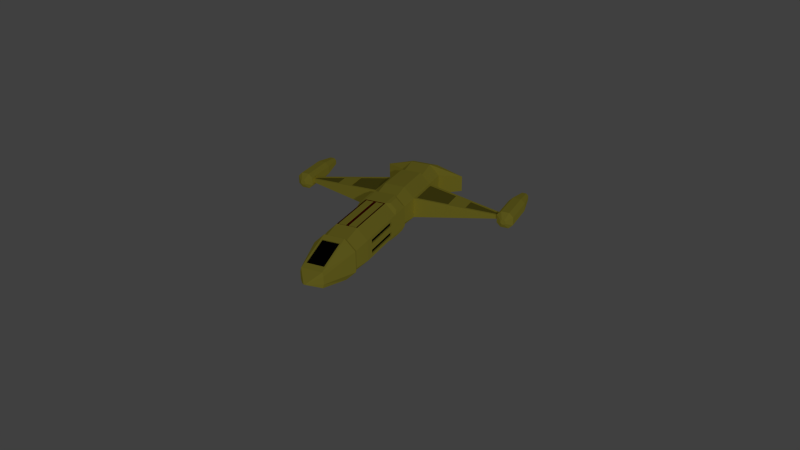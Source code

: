 # Source: rocket.blend  (saved by Blender 2.70.0; exported with 4.5.12 LTS)
import bpy
from mathutils import Matrix  # noqa: F401  (used for matrix-valued properties, if any)

bpy.ops.wm.read_factory_settings(use_empty=True)
scene = bpy.context.scene
scene.name = 'Scene'

# ---- collections
col_collection_1 = bpy.data.collections.new('Collection 1'); scene.collection.children.link(col_collection_1)

# ---- materials (node trees are filled in below, after node groups)
mat_material = bpy.data.materials.new('Material')
mat_material.alpha_threshold = 0.0
mat_material.use_transparent_shadow = False
mat_material.diffuse_color = (1.0, 0.8879, 0.107, 1.0)
mat_material.roughness = 0.5
mat_material.line_color = (0.0, 0.0, 0.0, 1.0)
mat_material_001 = bpy.data.materials.new('Material.001')
mat_material_001.alpha_threshold = 0.0
mat_material_001.use_transparent_shadow = False
mat_material_001.diffuse_color = (0.004896, 0.004896, 0.004896, 1.0)
mat_material_001.roughness = 0.5
mat_material_001.line_color = (0.0, 0.0, 0.0, 1.0)
mat_material_002 = bpy.data.materials.new('Material.002')
mat_material_002.alpha_threshold = 0.0
mat_material_002.use_transparent_shadow = False
mat_material_002.diffuse_color = (0.3, 0.0, 0.0, 1.0)
mat_material_002.roughness = 0.5
mat_material_002.line_color = (0.0, 0.0, 0.0, 1.0)
mat_material_003 = bpy.data.materials.new('Material.003')
mat_material_003.alpha_threshold = 0.0
mat_material_003.use_transparent_shadow = False
mat_material_003.diffuse_color = (0.42, 0.374, 0.04903, 1.0)
mat_material_003.roughness = 0.5
mat_material_003.line_color = (0.0, 0.0, 0.0, 1.0)

# ---- material node trees

# ---- world
world_world = bpy.data.worlds.new('World'); scene.world = world_world
world_world.color = (0.05088, 0.05088, 0.05088)
world_world.use_sun_shadow = False
world_world.sun_shadow_jitter_overblur = 0.0
world_world.cycles.sampling_method = 'MANUAL'
world_world.cycles.sample_map_resolution = 256

# ---- cameras
cam_camera = bpy.data.cameras.new('Camera')
cam_camera.clip_end = 100.0
cam_camera.lens = 35.0
cam_camera.sensor_width = 32.0
cam_camera.sensor_height = 18.0
cam_camera.ortho_scale = 7.314
cam_camera.dof.focus_distance = 0.0
cam_camera.dof.aperture_fstop = 128.0

# ---- lights
light_lamp = bpy.data.lights.new('Lamp', 'POINT')
light_lamp.transmission_factor = 0.0
light_lamp.cutoff_distance = 30.0
light_lamp.energy = 100.0
light_lamp.shadow_buffer_clip_start = 1.001
light_lamp.shadow_soft_size = 0.1
light_lamp.shadow_maximum_resolution = 0.006
light_lamp.use_absolute_resolution = True
light_lamp.cycles.use_multiple_importance_sampling = False

# ---- meshes
me_cube_001 = bpy.data.meshes.new('Cube.001')
me_cube_001.from_pydata([(4.841, 1.0, -0.5), (4.841, 0.5, -1.0), (4.841, 0.0, -1.0), (-1.0, 0.0, 1.0), (-1.0, 1.0, 0.0), (-1.0, 0.0, -1.0), (4.841, 0.0, 1.0), (1.0, 1.0, 0.0), (4.841, 1.0, 0.0), (1.0, 0.0, 1.0), (1.066, 0.06587, -1.0), (-3.983, 0.0, 1.0), (0.0, 1.0, 0.0), (6.772, 0.55, -0.1876), (0.0, 0.0, -1.0), (0.0, 0.0, 1.0), (-1.0, 1.0, -0.5), (-1.0, 0.5, -1.0), (1.0, 0.5, -1.0), (1.0, 1.0, -0.5), (-1.0, 0.5, 1.0), (-1.0, 1.0, 0.5), (1.0, 1.0, 0.5), (1.0, 0.5, 1.0), (0.0, 0.5, 1.0), (0.0, 1.0, 0.5), (0.0, 0.5, -1.0), (0.0, 1.0, -0.5), (4.841, 1.0, 0.5), (4.841, 0.5, 1.0), (6.772, 0.5, -0.3752), (-2.844, 0.0, 1.0), (6.772, 0.0, -0.3752), (6.772, 0.0, 0.3752), (6.772, 0.55, 0.0), (6.772, 0.55, 0.1876), (6.772, 0.5, 0.3752), (7.35, 0.06023, -0.01208), (7.35, 0.05701, -0.02416), (7.35, 0.0, 0.0), (7.35, 0.0, -0.02416), (7.35, 0.0, 0.02416), (7.35, 0.06023, 0.0), (7.35, 0.06023, 0.01208), (7.35, 0.05701, 0.02416), (-2.844, 1.0, 0.0), (-2.844, 0.0, -1.0), (-2.844, 1.0, -0.5), (-2.844, 0.5, -1.0), (-2.844, 0.5, 1.0), (-2.844, 1.0, 0.5), (-3.983, 1.0, 0.0), (-3.983, 0.0, -1.0), (-3.983, 1.0, -0.5), (-3.983, 0.5, -1.0), (-3.983, 0.5, 1.0), (-3.983, 1.0, 0.5), (-1.764, 5.045, 0.0), (-1.764, 5.045, -0.08534), (-1.846, 4.947, 0.0954), (-2.079, 5.045, 0.0), (-2.079, 5.045, -0.08534), (-1.997, 4.947, 0.0954), (-4.557, 0.0, 0.7884), (-4.557, 2.03, 0.0), (-4.557, 0.0, -0.7884), (-4.557, 2.03, -0.3942), (-4.557, 0.6756, -0.7884), (-4.557, 0.6756, 0.7884), (-4.557, 2.03, 0.3942), (1.0, 1.0, 0.5), (1.0, 0.5, 1.0), (0.0, 0.5, 1.0), (0.0, 1.0, 0.5), (1.0, 0.5, -1.0), (1.0, 1.0, -0.5), (0.0, 0.5, -1.0), (0.0, 1.0, -0.5), (1.0, 1.0, 0.5), (1.0, 0.5, 1.0), (0.0, 0.5, 1.0), (0.0, 1.0, 0.5), (0.2, 0.9594, -0.6594), (0.8, 0.9594, -0.6594), (0.8, 0.6594, -0.9594), (0.2, 0.6594, -0.9594), (0.2, 0.6594, 0.9594), (0.8, 0.6594, 0.9594), (0.8, 0.9594, 0.6594), (0.2, 0.9594, 0.6594), (-3.281, 5.171, -0.4048), (-3.281, 4.971, -0.2048), (-3.281, 5.771, -0.2048), (-3.281, 5.571, -0.4048), (-1.608, 5.571, -0.4048), (-1.608, 5.771, -0.2048), (-1.608, 4.971, -0.2048), (-1.608, 5.171, -0.4048), (-3.281, 4.971, 0.1952), (-3.281, 5.171, 0.3952), (-3.281, 5.571, 0.3952), (-3.281, 5.771, 0.1952), (-1.608, 5.771, 0.1952), (-1.608, 5.571, 0.3952), (-1.608, 5.171, 0.3952), (-1.608, 4.971, 0.1952), (-4.377, 5.262, -0.2217), (-4.377, 5.154, -0.1132), (-4.377, 5.588, -0.1132), (-4.377, 5.479, -0.2217), (-4.377, 5.154, 0.1037), (-4.377, 5.262, 0.2122), (-4.377, 5.479, 0.2122), (-4.377, 5.588, 0.1037), (-1.342, 5.431, -0.1251), (-1.342, 5.491, -0.06493), (-1.342, 5.25, -0.06493), (-1.342, 5.311, -0.1251), (-1.342, 5.491, 0.05538), (-1.342, 5.431, 0.1155), (-1.342, 5.311, 0.1155), (-1.342, 5.25, 0.05538), (-4.377, 5.562, 0.09314), (-4.377, 5.469, 0.1867), (-4.377, 5.469, -0.1962), (-4.377, 5.562, -0.1027), (-4.377, 5.273, 0.1867), (-4.377, 5.179, 0.09314), (-4.377, 5.179, -0.1027), (-4.377, 5.273, -0.1962), (-4.263, 5.262, -0.2217), (-4.263, 5.154, -0.1132), (-4.263, 5.588, -0.1132), (-4.263, 5.479, -0.2217), (-4.263, 5.154, 0.1037), (-4.263, 5.262, 0.2122), (-4.263, 5.479, 0.2122), (-4.263, 5.588, 0.1037), (-4.263, 5.562, 0.09314), (-4.263, 5.469, 0.1867), (-4.263, 5.469, -0.1962), (-4.263, 5.562, -0.1027), (-4.263, 5.273, 0.1867), (-4.263, 5.179, 0.09314), (-4.263, 5.179, -0.1027), (-4.263, 5.273, -0.1962), (-3.037, 0.5, 0.8109), (-3.037, 0.9055, 0.4055), (-3.037, 0.9055, 0.0), (-3.037, 0.9055, -0.4055), (-3.037, 0.5, -0.8109), (-3.037, 0.0, 0.8109), (-3.037, 0.0, -0.8109), (-0.1667, 0.9192, 0.0), (-0.1667, 0.0, -0.8383), (-0.1667, 0.0, 0.8383), (-0.1667, 0.5, -0.8383), (-0.1667, 0.9192, -0.4192), (-0.1667, 0.9192, 0.4192), (-0.1667, 0.5, 0.8383), (4.636, 0.9209, -0.4209), (4.636, 0.0, -0.8418), (4.636, 0.5, 0.8418), (4.636, 0.9209, 0.4209), (4.636, 0.9209, 0.0), (4.636, 0.0, 0.8418), (4.636, 0.5, -0.8418), (3.672, 0.06587, -1.0), (3.738, 1.0, 0.5), (3.738, 1.0, 0.0), (3.738, 0.5, -1.0), (3.738, 1.0, -0.5), (3.738, 0.5, 1.0), (3.672, 0.06587, 1.0), (1.0, 1.0, 0.0), (1.0, 1.0, 0.5), (3.738, 1.0, 0.5), (3.738, 1.0, 0.0), (1.0, 1.0, 0.0), (1.0, 1.0, 0.5), (3.738, 1.0, 0.5), (3.738, 1.0, 0.0), (3.34, 1.0, -0.1527), (1.399, 1.0, -0.1527), (1.399, 1.0, -0.3473), (3.34, 1.0, -0.3473), (3.34, 1.0, 0.3473), (1.399, 1.0, 0.3473), (3.34, 1.0, 0.1527), (1.399, 1.0, 0.1527), (1.399, 0.9278, -0.3473), (1.399, 0.9278, -0.1527), (3.34, 0.9278, -0.1527), (3.34, 0.9278, -0.3473), (1.399, 0.9278, 0.1527), (1.399, 0.9278, 0.3473), (3.34, 0.9278, 0.3473), (3.34, 0.9278, 0.1527), (3.738, 0.0, -1.0), (1.0, 0.0, -1.0), (3.672, 0.4341, -1.0), (1.066, 0.4341, -1.0), (1.066, 0.06587, 1.0), (1.066, 0.4341, 1.0), (3.672, 0.4341, 1.0), (3.738, 0.0, 1.0), (1.066, 0.06587, -0.9161), (3.672, 0.06587, -0.9161), (3.738, 0.0, -0.9161), (1.0, 0.0, -0.9161), (3.672, 0.4341, -0.9161), (1.066, 0.4341, -0.9161), (1.0, 0.5, -0.9161), (3.738, 0.5, -0.9161), (1.066, 0.4341, -0.9161), (1.066, 0.06587, -0.9161), (1.0, 0.0, -0.9161), (1.0, 0.5, -0.9161), (1.066, 0.06587, 0.9161), (1.066, 0.4341, 0.9161), (1.0, 0.5, 0.9161), (1.0, 0.0, 0.9161), (1.066, 0.4341, 0.9161), (3.672, 0.4341, 0.9161), (3.738, 0.5, 0.9161), (1.0, 0.5, 0.9161), (3.672, 0.06587, 0.9161), (1.066, 0.06587, 0.9161), (1.0, 0.0, 0.9161), (3.738, 0.0, 0.9161), (3.672, 0.4341, 0.9161), (3.672, 0.06587, 0.9161), (3.738, 0.0, 0.9161), (3.738, 0.5, 0.9161), (3.672, 0.06587, -0.9161), (3.672, 0.4341, -0.9161), (3.738, 0.5, -0.9161), (3.738, 0.0, -0.9161), (-4.667, 0.0, 0.6336), (-4.667, 1.83, 0.0), (-4.667, 0.0, -0.6336), (-4.667, 1.83, -0.3168), (-4.667, 0.7422, -0.6336), (-4.667, 0.7422, 0.6336), (-4.667, 1.83, 0.3168), (-1.612, 4.236, 0.1683), (-1.459, 3.427, 0.2512), (-1.306, 2.618, 0.3341), (-1.153, 1.809, 0.4171), (-1.153, 1.809, 0.0), (-1.306, 2.618, 0.0), (-1.459, 3.427, 0.0), (-1.612, 4.236, 0.0), (-2.232, 4.236, -0.1683), (-2.385, 3.427, -0.2512), (-2.538, 2.618, -0.3341), (-2.691, 1.809, -0.4171), (-2.691, 1.809, 0.0), (-2.538, 2.618, 0.0), (-2.385, 3.427, 0.0), (-2.232, 4.236, 0.0), (-2.232, 4.236, 0.1683), (-2.385, 3.427, 0.2512), (-2.538, 2.618, 0.3341), (-2.691, 1.809, 0.4171), (-1.612, 4.236, -0.1683), (-1.459, 3.427, -0.2512), (-1.306, 2.618, -0.3341), (-1.153, 1.809, -0.4171), (-2.725, 1.098, 0.4899), (-1.119, 1.098, 0.4899), (-1.25, 1.791, 0.4189), (-2.725, 1.098, -0.4899), (-1.119, 1.098, -0.4899), (-2.079, 5.045, 0.08534), (-1.764, 5.045, 0.08534), (-1.997, 4.947, -0.0954), (-1.846, 4.947, -0.0954), (-2.594, 1.791, -0.4189), (-2.594, 1.791, 0.4189), (-1.25, 1.791, -0.4189), (-1.708, 4.218, 0.1701), (-1.556, 3.409, 0.2531), (-1.403, 2.6, 0.336), (-2.135, 4.218, -0.1701), (-2.288, 3.409, -0.2531), (-2.441, 2.6, -0.336), (-2.135, 4.218, 0.1701), (-2.288, 3.409, 0.2531), (-2.441, 2.6, 0.336), (-1.708, 4.218, -0.1701), (-1.556, 3.409, -0.2531), (-1.403, 2.6, -0.336), (-1.846, 4.944, 0.06352), (-1.997, 4.944, 0.06352), (-2.725, 1.096, 0.4581), (-1.119, 1.096, 0.4581), (-1.25, 1.788, 0.3871), (-2.594, 1.788, 0.3871), (-1.708, 4.215, 0.1383), (-1.556, 3.406, 0.2212), (-1.403, 2.597, 0.3041), (-2.135, 4.215, 0.1383), (-2.288, 3.406, 0.2212), (-2.441, 2.597, 0.3041), (-2.725, 1.096, -0.4741), (-1.119, 1.096, -0.4741), (-1.997, 4.944, -0.07952), (-1.846, 4.944, -0.07952), (-2.594, 1.788, -0.4031), (-1.25, 1.788, -0.4031), (-2.135, 4.215, -0.1543), (-2.288, 3.406, -0.2372), (-2.441, 2.597, -0.3201), (-1.708, 4.215, -0.1543), (-1.556, 3.406, -0.2372), (-1.403, 2.597, -0.3201), (-1.556, 3.406, 0.2212), (-1.403, 2.597, 0.3041), (-2.288, 3.406, 0.2212), (-2.441, 2.597, 0.3041), (-1.556, 3.406, 0.2212), (-1.403, 2.597, 0.3041), (-2.288, 3.406, 0.2212), (-2.441, 2.597, 0.3041), (5.131, 0.0, 0.9063), (5.131, 0.425, 0.9063), (6.482, 0.0, 0.4689), (6.482, 0.425, 0.4689), (5.131, 0.425, -0.9063), (5.131, 0.0, -0.9063), (6.482, 0.425, -0.4689), (6.482, 0.0, -0.4689), (5.116, 0.0, 0.861), (5.116, 0.425, 0.861), (6.468, 0.0, 0.4237), (6.468, 0.425, 0.4237), (5.116, 0.425, -0.861), (5.116, 0.0, -0.861), (6.468, 0.425, -0.4237), (6.468, 0.0, -0.4237), (-4.504, 0.0, 0.6336), (-4.504, 1.83, 0.0), (-4.504, 0.0, -0.6336), (-4.504, 0.0, 0.0), (-4.504, 1.83, -0.3168), (-4.504, 0.7422, -0.6336), (-4.504, 0.7422, 0.6336), (-4.504, 1.83, 0.3168)], [], [(163, 162, 29, 28), (155, 159, 20, 3), (12, 7, 19, 27), (3, 20, 49, 31), (158, 25, 12, 153), (154, 156, 26, 14), (9, 23, 24, 15), (166, 160, 0, 1), (14, 26, 18, 199), (33, 36, 328, 327), (253, 260, 60, 61), (25, 22, 7, 12), (23, 22, 70, 71), (156, 17, 16, 157), (158, 21, 20, 159), (70, 73, 81, 78), (153, 12, 27, 157), (0, 8, 34, 13), (164, 163, 28, 8), (162, 165, 6, 29), (161, 166, 1, 2), (160, 164, 8, 0), (13, 34, 42, 37), (30, 13, 37, 38), (30, 32, 332, 331), (28, 29, 36, 35), (1, 0, 13, 30), (8, 28, 35, 34), (147, 148, 51, 56), (146, 147, 56, 55), (34, 35, 43, 42), (35, 36, 44, 43), (32, 30, 38, 40), (36, 33, 41, 44), (39, 40, 38, 37, 42, 43, 44, 41), (17, 5, 46, 48), (16, 17, 48, 47), (245, 252, 57, 275), (20, 21, 50, 49), (53, 54, 67, 66), (56, 51, 64, 69), (149, 150, 54, 53), (151, 146, 55, 11), (150, 152, 52, 54), (148, 149, 53, 51), (62, 287, 302, 294), (280, 273, 306, 310), (260, 261, 274, 60), (252, 265, 58, 57), (67, 65, 240, 242), (63, 68, 243, 238), (11, 55, 68, 63), (54, 52, 65, 67), (51, 53, 66, 64), (69, 68, 55, 56), (19, 18, 74, 75), (24, 23, 71, 72), (25, 24, 72, 73), (22, 25, 73, 70), (27, 19, 75, 77), (71, 70, 78, 79), (72, 71, 79, 80), (26, 27, 77, 76), (73, 72, 80, 81), (18, 26, 76, 74), (82, 83, 84, 85), (75, 83, 82, 77), (74, 84, 83, 75), (76, 85, 84, 74), (77, 82, 85, 76), (86, 87, 88, 89), (79, 87, 86, 80), (78, 88, 87, 79), (81, 89, 88, 78), (80, 86, 89, 81), (90, 93, 94, 97), (97, 94, 114, 117), (104, 103, 100, 99), (101, 102, 95, 92), (105, 98, 91, 96), (100, 103, 102, 101), (94, 93, 92, 95), (104, 99, 98, 105), (90, 97, 96, 91), (93, 90, 106, 109), (127, 126, 123, 122, 125, 124, 129, 128), (101, 92, 108, 113), (99, 100, 112, 111), (90, 91, 107, 106), (91, 98, 110, 107), (92, 93, 109, 108), (98, 99, 111, 110), (100, 101, 113, 112), (118, 119, 120, 121, 116, 117, 114, 115), (96, 97, 117, 116), (94, 95, 115, 114), (103, 104, 120, 119), (104, 105, 121, 120), (95, 102, 118, 115), (102, 103, 119, 118), (105, 96, 116, 121), (109, 106, 130, 133), (128, 129, 145, 144), (129, 124, 140, 145), (106, 107, 131, 130), (110, 111, 135, 134), (113, 108, 132, 137), (126, 127, 143, 142), (125, 122, 138, 141), (138, 139, 136, 137), (140, 141, 132, 133), (142, 143, 134, 135), (144, 145, 130, 131), (143, 144, 131, 134), (139, 142, 135, 136), (141, 138, 137, 132), (145, 140, 133, 130), (107, 110, 134, 131), (112, 113, 137, 136), (127, 128, 144, 143), (122, 123, 139, 138), (124, 125, 141, 140), (111, 112, 136, 135), (108, 109, 133, 132), (123, 126, 142, 139), (50, 45, 148, 147), (49, 50, 147, 146), (47, 48, 150, 149), (31, 49, 146, 151), (48, 46, 152, 150), (45, 47, 149, 148), (147, 148, 149, 150, 152, 151, 146), (15, 24, 159, 155), (21, 158, 153, 4), (5, 17, 156, 154), (26, 156, 157, 27), (25, 158, 159, 24), (4, 153, 157, 16), (168, 172, 162, 163), (170, 171, 160, 166), (169, 168, 163, 164), (172, 205, 165, 162), (198, 170, 166, 161), (171, 169, 164, 160), (22, 23, 172, 168), (18, 19, 171, 170), (169, 7, 174, 177), (203, 202, 173, 204), (10, 201, 200, 167), (175, 176, 180, 179), (7, 22, 175, 174), (22, 168, 176, 175), (168, 169, 177, 176), (176, 177, 181, 180), (174, 175, 179, 178), (177, 174, 178, 181), (182, 183, 7, 169), (183, 184, 19, 7), (184, 185, 171, 19), (185, 182, 169, 171), (186, 187, 179, 180), (189, 188, 181, 178), (187, 189, 178, 179), (188, 186, 180, 181), (190, 191, 192, 193), (183, 191, 190, 184), (182, 192, 191, 183), (185, 193, 192, 182), (184, 190, 193, 185), (194, 195, 196, 197), (187, 195, 194, 189), (186, 196, 195, 187), (188, 197, 196, 186), (189, 194, 197, 188), (206, 207, 208, 209), (167, 207, 206, 10), (210, 211, 212, 213), (201, 211, 210, 200), (170, 213, 212, 18), (214, 215, 216, 217), (10, 215, 214, 201), (18, 217, 216, 199), (218, 219, 220, 221), (203, 219, 218, 202), (9, 221, 220, 23), (222, 223, 224, 225), (204, 223, 222, 203), (23, 225, 224, 172), (226, 227, 228, 229), (202, 227, 226, 173), (230, 231, 232, 233), (173, 231, 230, 204), (172, 233, 232, 205), (234, 235, 236, 237), (200, 235, 234, 167), (198, 237, 236, 170), (239, 241, 345, 342), (242, 240, 343, 346), (64, 66, 241, 239), (68, 69, 244, 243), (69, 64, 239, 244), (66, 67, 242, 241), (47, 45, 257, 256), (256, 257, 258, 255), (255, 258, 259, 254), (254, 259, 260, 253), (21, 4, 249, 248), (248, 249, 250, 247), (247, 250, 251, 246), (246, 251, 252, 245), (59, 62, 294, 293), (287, 288, 303, 302), (281, 59, 293, 299), (284, 276, 307, 311), (285, 284, 311, 312), (292, 280, 310, 316), (45, 50, 264, 257), (257, 264, 263, 258), (258, 263, 262, 259), (259, 262, 261, 260), (4, 16, 268, 249), (249, 268, 267, 250), (250, 267, 266, 251), (251, 266, 265, 252), (270, 269, 50, 21), (271, 270, 21, 248), (272, 273, 16, 47), (62, 59, 275, 274), (277, 276, 61, 58), (278, 272, 47, 256), (269, 279, 264, 50), (273, 280, 268, 16), (59, 281, 245, 275), (281, 282, 246, 245), (282, 283, 247, 246), (283, 271, 248, 247), (276, 284, 253, 61), (284, 285, 254, 253), (285, 286, 255, 254), (286, 278, 256, 255), (287, 62, 274, 261), (288, 287, 261, 262), (289, 288, 262, 263), (279, 289, 263, 264), (290, 277, 58, 265), (291, 290, 265, 266), (292, 291, 266, 267), (280, 292, 267, 268), (302, 299, 293, 294), (295, 296, 297, 298), (298, 297, 301, 304), (301, 300, 317, 318), (303, 300, 299, 302), (271, 283, 301, 297), (279, 269, 295, 298), (270, 271, 297, 296), (269, 270, 296, 295), (289, 279, 298, 304), (282, 281, 299, 300), (314, 311, 307, 308), (306, 305, 309, 310), (310, 309, 313, 316), (315, 312, 311, 314), (273, 272, 305, 306), (276, 277, 308, 307), (290, 291, 315, 314), (277, 290, 314, 308), (278, 286, 313, 309), (272, 278, 309, 305), (318, 317, 321, 322), (303, 304, 320, 319), (300, 303, 319, 317), (304, 301, 318, 320), (317, 319, 323, 321), (320, 318, 322, 324), (319, 320, 324, 323), (285, 312, 315, 291), (303, 288, 282, 300, 323, 321), (316, 313, 286, 292), (304, 322, 324, 301, 283, 289), (282, 288, 289, 283), (285, 291, 292, 286), (328, 326, 334, 336), (36, 29, 326, 328), (29, 6, 325, 326), (331, 332, 340, 339), (2, 1, 329, 330), (1, 30, 331, 329), (334, 333, 335, 336), (326, 325, 333, 334), (327, 328, 336, 335), (338, 337, 339, 340), (330, 329, 337, 338), (329, 331, 339, 337), (341, 347, 348, 342, 344), (344, 342, 345, 346, 343), (243, 244, 348, 347), (244, 239, 342, 348), (241, 242, 346, 345), (238, 243, 347, 341)])
me_cube_001.polygons.foreach_set('material_index', [0, 0, 0, 0, 0, 0, 0, 0, 0, 0, 0, 0, 0, 0, 0, 0, 0, 0, 0, 0, 0, 0, 0, 0, 0, 0, 0, 0, 0, 0, 0, 0, 0, 0, 0, 0, 0, 0, 0, 0, 0, 0, 0, 0, 0, 0, 0, 0, 0, 0, 0, 0, 0, 0, 0, 0, 0, 0, 0, 0, 0, 0, 0, 0, 0, 0, 0, 0, 0, 0, 0, 0, 0, 0, 0, 0, 0, 0, 0, 0, 0, 0, 0, 0, 0, 1, 0, 0, 0, 0, 0, 0, 0, 0, 0, 0, 0, 0, 0, 0, 0, 0, 0, 0, 0, 0, 0, 0, 0, 0, 0, 0, 0, 0, 0, 0, 0, 0, 0, 0, 0, 0, 0, 0, 0, 0, 0, 0, 0, 0, 0, 0, 0, 0, 0, 0, 0, 0, 0, 0, 0, 0, 0, 0, 0, 0, 0, 0, 0, 0, 0, 0, 0, 0, 0, 0, 0, 0, 0, 0, 0, 0, 0, 0, 1, 0, 0, 0, 0, 1, 0, 0, 0, 0, 2, 2, 2, 2, 2, 2, 2, 2, 2, 0, 2, 2, 2, 2, 2, 2, 2, 0, 2, 2, 2, 2, 0, 0, 0, 0, 0, 0, 0, 0, 0, 0, 0, 0, 0, 0, 0, 0, 0, 0, 0, 0, 0, 0, 0, 0, 0, 0, 0, 0, 0, 0, 0, 0, 0, 0, 0, 0, 0, 0, 0, 0, 0, 0, 0, 0, 0, 0, 0, 0, 0, 0, 0, 0, 3, 3, 3, 0, 3, 0, 0, 0, 0, 0, 0, 3, 3, 3, 3, 0, 0, 0, 0, 0, 0, 0, 0, 0, 0, 0, 0, 0, 0, 0, 0, 0, 0, 0, 0, 0, 0, 0, 0, 0, 1, 0, 0, 1, 0, 0, 3, 3, 0, 0, 0, 0])
_uv = me_cube_001.uv_layers.new(name='UVMap')
_uv.uv.foreach_set('vector', [0.2809, 0.8094, 0.3329, 0.8094, 0.3425, 0.8273, 0.2808, 0.8273, 0.9155, 0.5092, 0.8818, 0.5069, 0.8757, 0.434, 0.9093, 0.4363, 0.2503, 0.4032, 0.2503, 0.4909, 0.2199, 0.4912, 0.2199, 0.4035, 0.9093, 0.4363, 0.8757, 0.434, 0.8818, 0.2726, 0.9155, 0.2749, 0.2809, 0.3883, 0.2808, 0.4028, 0.2503, 0.4032, 0.2554, 0.3886, 0.8875, 0.1986, 0.8875, 0.2424, 0.8734, 0.2429, 0.8734, 0.1991, 0.919, 0.7626, 0.9528, 0.7636, 0.9528, 0.8513, 0.919, 0.8503, 0.7449, 0.1903, 0.693, 0.1903, 0.6929, 0.1724, 0.7546, 0.1724, 0.7875, 0.8463, 0.8213, 0.8453, 0.8213, 0.933, 0.7875, 0.9339, 0.8106, 0.7876, 0.7775, 0.7809, 0.7816, 0.7562, 0.8097, 0.762, 0.4987, 0.4794, 0.484, 0.4794, 0.484, 0.4081, 0.4914, 0.4081, 0.2808, 0.4028, 0.2808, 0.4905, 0.2503, 0.4909, 0.2503, 0.4032, 0.0, 0.0, 0.0, 0.0, 0.0, 0.0, 0.0, 0.0, 0.6778, 0.01714, 0.6876, 0.09032, 0.6259, 0.09031, 0.626, 0.01714, 0.2809, 0.3883, 0.2808, 0.3152, 0.3425, 0.3151, 0.3327, 0.3883, 0.0, 0.0, 0.0, 0.0, 0.0, 0.0, 0.0, 0.0, 0.2554, 0.3886, 0.2503, 0.4032, 0.2199, 0.4035, 0.2299, 0.3889, 0.2199, 0.828, 0.2503, 0.8277, 0.2785, 0.9972, 0.2671, 0.9974, 0.2553, 0.8097, 0.2809, 0.8094, 0.2808, 0.8273, 0.2503, 0.8277, 0.7835, 0.5931, 0.8166, 0.5999, 0.8049, 0.6165, 0.7718, 0.6098, 0.8046, 0.2582, 0.7715, 0.2649, 0.7598, 0.2483, 0.7929, 0.2415, 0.2297, 0.81, 0.2553, 0.8097, 0.2503, 0.8277, 0.2199, 0.828, 0.7232, 0.9333, 0.7369, 0.9242, 0.7619, 0.9619, 0.761, 0.9625, 0.712, 0.9461, 0.7232, 0.9333, 0.761, 0.9625, 0.7603, 0.9633, 0.7655, 0.07718, 0.7986, 0.07044, 0.7977, 0.0961, 0.7696, 0.1018, 0.2808, 0.8273, 0.3425, 0.8273, 0.3045, 0.997, 0.2899, 0.9971, 0.7546, 0.1724, 0.6929, 0.1724, 0.702, 0.002631, 0.7165, 0.00273, 0.2503, 0.8277, 0.2808, 0.8273, 0.2899, 0.9971, 0.2785, 0.9972, 0.2809, 0.1367, 0.2563, 0.137, 0.2503, 0.05393, 0.2808, 0.05357, 0.331, 0.1367, 0.2809, 0.1367, 0.2808, 0.05357, 0.3425, 0.05356, 0.7369, 0.9242, 0.7505, 0.9151, 0.7628, 0.9613, 0.7619, 0.9619, 0.7505, 0.9151, 0.7666, 0.9097, 0.7638, 0.9609, 0.7628, 0.9613, 0.7986, 0.07044, 0.7655, 0.07718, 0.8055, 0.01876, 0.8093, 0.01799, 0.7775, 0.7809, 0.8106, 0.7876, 0.8213, 0.8401, 0.8175, 0.8393, 0.7648, 0.9663, 0.7631, 0.9674, 0.7603, 0.9633, 0.761, 0.9625, 0.7619, 0.9619, 0.7628, 0.9613, 0.7638, 0.9609, 0.7666, 0.9651, 0.6117, 0.6668, 0.6454, 0.6645, 0.6516, 0.8259, 0.6179, 0.8282, 0.6259, 0.09031, 0.6876, 0.09032, 0.6876, 0.252, 0.6259, 0.2519, 0.406, 0.4796, 0.3913, 0.4796, 0.3913, 0.4081, 0.3987, 0.4081, 0.3425, 0.3151, 0.2808, 0.3152, 0.2808, 0.1535, 0.3425, 0.1535, 0.6259, 0.3519, 0.6876, 0.3519, 0.6638, 0.4022, 0.5551, 0.4028, 0.8265, 0.7626, 0.8701, 0.7626, 0.8702, 0.8552, 0.8358, 0.8552, 0.6261, 0.2687, 0.6761, 0.2688, 0.6876, 0.3519, 0.6259, 0.3519, 0.6573, 0.9677, 0.6236, 0.967, 0.6123, 0.8846, 0.6461, 0.8852, 0.8264, 0.1993, 0.8601, 0.1986, 0.8489, 0.281, 0.8151, 0.2817, 0.2563, 0.137, 0.2316, 0.1373, 0.2199, 0.05429, 0.2503, 0.05393, 0.5373, 0.8406, 0.5373, 0.9042, 0.5345, 0.9041, 0.5345, 0.8405, 0.9959, 0.302, 0.9959, 0.2414, 0.9973, 0.2413, 0.9973, 0.302, 0.484, 0.4794, 0.4693, 0.4794, 0.4765, 0.4081, 0.484, 0.4081, 0.3913, 0.4796, 0.3766, 0.4796, 0.3838, 0.4081, 0.3913, 0.4081, 0.6704, 0.5268, 0.6704, 0.586, 0.6569, 0.5863, 0.6569, 0.5212, 0.5328, 0.586, 0.5328, 0.5268, 0.5463, 0.5212, 0.5463, 0.5863, 0.6461, 0.8852, 0.6123, 0.8846, 0.6117, 0.8334, 0.6573, 0.8344, 0.8151, 0.2817, 0.8489, 0.281, 0.8601, 0.3319, 0.8145, 0.3328, 0.8701, 0.7626, 0.9138, 0.7626, 0.9046, 0.8552, 0.8702, 0.8552, 0.21, 0.002631, 0.3186, 0.003292, 0.3425, 0.05356, 0.2808, 0.05357, 0.0, 0.0, 0.0, 0.0, 0.0, 0.0, 0.0, 0.0, 0.0, 0.0, 0.0, 0.0, 0.0, 0.0, 0.0, 0.0, 0.0, 0.0, 0.0, 0.0, 0.0, 0.0, 0.0, 0.0, 0.0, 0.0, 0.0, 0.0, 0.0, 0.0, 0.0, 0.0, 0.0, 0.0, 0.0, 0.0, 0.0, 0.0, 0.0, 0.0, 0.0, 0.0, 0.0, 0.0, 0.0, 0.0, 0.0, 0.0, 0.0, 0.0, 0.0, 0.0, 0.0, 0.0, 0.0, 0.0, 0.0, 0.0, 0.0, 0.0, 0.0, 0.0, 0.0, 0.0, 0.0, 0.0, 0.0, 0.0, 0.0, 0.0, 0.0, 0.0, 0.0, 0.0, 0.0, 0.0, 0.0, 0.0, 0.0, 0.0, 0.9057, 0.9307, 0.9057, 0.878, 0.9427, 0.8781, 0.9427, 0.9307, 0.8935, 0.8604, 0.9057, 0.878, 0.9057, 0.9307, 0.8935, 0.9481, 0.9552, 0.8604, 0.9427, 0.8781, 0.9057, 0.878, 0.8935, 0.8604, 0.9552, 0.9481, 0.9427, 0.9307, 0.9427, 0.8781, 0.9552, 0.8604, 0.8935, 0.9481, 0.9057, 0.9307, 0.9427, 0.9307, 0.9552, 0.9481, 0.8389, 0.9307, 0.8389, 0.8781, 0.876, 0.878, 0.876, 0.9307, 0.8265, 0.8604, 0.8389, 0.8781, 0.8389, 0.9307, 0.8265, 0.9481, 0.8882, 0.8604, 0.876, 0.878, 0.8389, 0.8781, 0.8265, 0.8604, 0.8882, 0.9481, 0.876, 0.9307, 0.876, 0.878, 0.8882, 0.8604, 0.8265, 0.9481, 0.8389, 0.9307, 0.876, 0.9307, 0.8882, 0.9481, 0.7396, 0.6118, 0.7666, 0.611, 0.7666, 0.7575, 0.7396, 0.7583, 0.5101, 0.9518, 0.4752, 0.9518, 0.4885, 0.9272, 0.499, 0.9272, 0.5795, 0.5916, 0.6065, 0.5923, 0.6065, 0.7389, 0.5795, 0.7381, 0.8512, 0.6614, 0.8512, 0.5148, 0.8755, 0.5145, 0.8755, 0.6612, 0.5549, 0.5916, 0.5549, 0.7382, 0.5328, 0.7392, 0.5328, 0.5926, 0.8265, 0.6614, 0.8265, 0.5148, 0.8512, 0.5148, 0.8512, 0.6614, 0.9447, 0.5145, 0.9447, 0.6612, 0.92, 0.6612, 0.92, 0.5145, 0.5795, 0.5916, 0.5795, 0.7381, 0.5549, 0.7382, 0.5549, 0.5916, 0.7396, 0.6118, 0.7396, 0.7583, 0.715, 0.7583, 0.715, 0.6117, 0.7666, 0.611, 0.7396, 0.6118, 0.7356, 0.5151, 0.7503, 0.5146, 0.451, 0.9422, 0.4429, 0.9504, 0.4258, 0.9504, 0.4176, 0.9422, 0.4176, 0.925, 0.4258, 0.9168, 0.4429, 0.9168, 0.451, 0.925, 0.8512, 0.6614, 0.8755, 0.6612, 0.8585, 0.7572, 0.8453, 0.7574, 0.5795, 0.7381, 0.6065, 0.7389, 0.5902, 0.8353, 0.5755, 0.8348, 0.7396, 0.6118, 0.715, 0.6117, 0.7223, 0.515, 0.7356, 0.5151, 0.715, 0.6117, 0.6929, 0.6107, 0.7103, 0.5145, 0.7223, 0.515, 0.92, 0.6612, 0.9447, 0.6612, 0.9392, 0.7571, 0.9258, 0.7571, 0.5549, 0.7382, 0.5795, 0.7381, 0.5755, 0.8348, 0.5622, 0.8349, 0.8265, 0.6614, 0.8512, 0.6614, 0.8453, 0.7574, 0.8319, 0.7574, 0.4833, 0.9114, 0.4885, 0.9061, 0.499, 0.9061, 0.5042, 0.9114, 0.5042, 0.9219, 0.499, 0.9272, 0.4885, 0.9272, 0.4833, 0.9219, 0.5275, 0.9342, 0.5101, 0.9518, 0.499, 0.9272, 0.5042, 0.9219, 0.4752, 0.9518, 0.4578, 0.9342, 0.4833, 0.9219, 0.4885, 0.9272, 0.4752, 0.8816, 0.5101, 0.8816, 0.499, 0.9061, 0.4885, 0.9061, 0.5101, 0.8816, 0.5275, 0.8992, 0.5042, 0.9114, 0.499, 0.9061, 0.4578, 0.9342, 0.4578, 0.8992, 0.4833, 0.9114, 0.4833, 0.9219, 0.4578, 0.8992, 0.4752, 0.8816, 0.4885, 0.9061, 0.4833, 0.9114, 0.5275, 0.8992, 0.5275, 0.9342, 0.5042, 0.9219, 0.5042, 0.9114, 0.402, 0.9315, 0.4024, 0.9168, 0.4124, 0.9168, 0.4119, 0.9315, 0.6065, 0.9522, 0.6063, 0.9637, 0.5963, 0.9636, 0.5965, 0.952, 0.6063, 0.9637, 0.6065, 0.977, 0.5965, 0.9769, 0.5963, 0.9636, 0.8213, 0.9393, 0.8212, 0.9527, 0.8112, 0.9527, 0.8113, 0.9392, 0.8833, 0.2482, 0.8833, 0.2616, 0.8734, 0.2616, 0.8734, 0.2482, 0.4024, 0.957, 0.402, 0.9449, 0.4119, 0.9449, 0.4124, 0.957, 0.3577, 0.9301, 0.3577, 0.9417, 0.3477, 0.9416, 0.3477, 0.9301, 0.9345, 0.02644, 0.9344, 0.01446, 0.9444, 0.01452, 0.9444, 0.0265, 0.6655, 0.9373, 0.6737, 0.9455, 0.6727, 0.9477, 0.6633, 0.9382, 0.6737, 0.9119, 0.6655, 0.9201, 0.6633, 0.9192, 0.6727, 0.9097, 0.6908, 0.9455, 0.6989, 0.9373, 0.7011, 0.9382, 0.6917, 0.9477, 0.6989, 0.9201, 0.6908, 0.9119, 0.6917, 0.9097, 0.7011, 0.9192, 0.6989, 0.9373, 0.6989, 0.9201, 0.7011, 0.9192, 0.7011, 0.9382, 0.6737, 0.9455, 0.6908, 0.9455, 0.6917, 0.9477, 0.6727, 0.9477, 0.6655, 0.9201, 0.6655, 0.9373, 0.6633, 0.9382, 0.6633, 0.9192, 0.6908, 0.9119, 0.6737, 0.9119, 0.6727, 0.9097, 0.6917, 0.9097, 0.8212, 0.9527, 0.8213, 0.966, 0.8113, 0.9659, 0.8112, 0.9527, 0.6631, 0.7367, 0.6633, 0.7233, 0.6733, 0.7235, 0.673, 0.7368, 0.3577, 0.9417, 0.3581, 0.9525, 0.3482, 0.9525, 0.3477, 0.9416, 0.9344, 0.01446, 0.9345, 0.002862, 0.9444, 0.002922, 0.9444, 0.01452, 0.8935, 0.965, 0.8935, 0.9534, 0.9034, 0.9534, 0.9034, 0.965, 0.6633, 0.7514, 0.6631, 0.7367, 0.673, 0.7368, 0.6733, 0.7516, 0.402, 0.9449, 0.402, 0.9315, 0.4119, 0.9315, 0.4119, 0.9449, 0.3581, 0.9168, 0.3577, 0.9301, 0.3477, 0.9301, 0.3482, 0.9168, 0.2808, 0.1535, 0.2503, 0.1539, 0.2563, 0.137, 0.2809, 0.1367, 0.3425, 0.1535, 0.2808, 0.1535, 0.2809, 0.1367, 0.331, 0.1367, 0.6259, 0.2519, 0.6876, 0.252, 0.6761, 0.2688, 0.6261, 0.2687, 0.8929, 0.1934, 0.8493, 0.1934, 0.8499, 0.1768, 0.8935, 0.1768, 0.8493, 0.01799, 0.8929, 0.01799, 0.8935, 0.03459, 0.8499, 0.03459, 0.2503, 0.1539, 0.2199, 0.1542, 0.2316, 0.1373, 0.2563, 0.137, 0.8145, 0.1413, 0.8145, 0.1057, 0.8145, 0.07015, 0.8499, 0.03459, 0.8935, 0.03459, 0.8935, 0.1768, 0.8499, 0.1768, 0.9344, 0.07558, 0.9344, 0.03176, 0.9485, 0.03227, 0.9485, 0.07608, 0.2808, 0.3152, 0.2809, 0.3883, 0.2554, 0.3886, 0.2503, 0.3155, 0.6454, 0.6645, 0.6117, 0.6668, 0.6179, 0.5938, 0.6516, 0.5916, 0.6876, 0.00264, 0.6778, 0.01714, 0.626, 0.01714, 0.6259, 0.002631, 0.2808, 0.4028, 0.2809, 0.3883, 0.3327, 0.3883, 0.3425, 0.4028, 0.2503, 0.3155, 0.2554, 0.3886, 0.2299, 0.3889, 0.2199, 0.3159, 0.2808, 0.7306, 0.3425, 0.7306, 0.3329, 0.8094, 0.2809, 0.8094, 0.7546, 0.2692, 0.6929, 0.2692, 0.693, 0.1903, 0.7449, 0.1903, 0.2503, 0.7309, 0.2808, 0.7306, 0.2809, 0.8094, 0.2553, 0.8097, 0.7882, 0.5145, 0.8213, 0.5212, 0.8166, 0.5999, 0.7835, 0.5931, 0.8093, 0.3368, 0.7762, 0.3436, 0.7715, 0.2649, 0.8046, 0.2582, 0.2199, 0.7313, 0.2503, 0.7309, 0.2553, 0.8097, 0.2297, 0.81, 0.2808, 0.4905, 0.3425, 0.4905, 0.3425, 0.7306, 0.2808, 0.7306, 0.7546, 0.5092, 0.6929, 0.5092, 0.6929, 0.2692, 0.7546, 0.2692, 0.0, 0.0, 0.0, 0.0, 0.0, 0.0, 0.0, 0.0, 0.8808, 0.5196, 0.9056, 0.5203, 0.9056, 0.7487, 0.8808, 0.748, 0.9456, 0.5085, 0.9207, 0.5092, 0.9207, 0.2808, 0.9456, 0.2801, 0.0, 0.0, 0.0, 0.0, 0.0, 0.0, 0.0, 0.0, 0.0, 0.0, 0.0, 0.0, 0.0, 0.0, 0.0, 0.0, 0.0, 0.0, 0.0, 0.0, 0.0, 0.0, 0.0, 0.0, 0.0, 0.0, 0.0, 0.0, 0.0, 0.0, 0.0, 0.0, 0.0, 0.0, 0.0, 0.0, 0.0, 0.0, 0.0, 0.0, 0.0, 0.0, 0.0, 0.0, 0.0, 0.0, 0.0, 0.0, 0.0, 0.0, 0.0, 0.0, 0.0, 0.0, 0.0, 0.0, 0.241, 0.6961, 0.241, 0.5259, 0.2503, 0.4909, 0.2503, 0.7309, 0.241, 0.5259, 0.2292, 0.5261, 0.2199, 0.4912, 0.2503, 0.4909, 0.2292, 0.5261, 0.2292, 0.6962, 0.2199, 0.7313, 0.2199, 0.4912, 0.2292, 0.6962, 0.241, 0.6961, 0.2503, 0.7309, 0.2199, 0.7313, 0.9199, 0.2232, 0.9199, 0.05304, 0.9292, 0.01799, 0.9292, 0.2581, 0.908, 0.05318, 0.908, 0.2234, 0.8987, 0.2584, 0.8987, 0.01834, 0.9199, 0.05304, 0.908, 0.05318, 0.8987, 0.01834, 0.9292, 0.01799, 0.908, 0.2234, 0.9199, 0.2232, 0.9292, 0.2581, 0.8987, 0.2584, 0.6756, 0.4082, 0.6875, 0.4081, 0.6875, 0.5783, 0.6756, 0.5784, 0.6725, 0.953, 0.6788, 0.953, 0.6788, 0.97, 0.6725, 0.97, 0.9893, 0.7429, 0.9844, 0.7431, 0.9844, 0.573, 0.9893, 0.5728, 0.9557, 0.09404, 0.962, 0.09404, 0.962, 0.1111, 0.9557, 0.1111, 0.964, 0.7599, 0.9689, 0.76, 0.9689, 0.9301, 0.964, 0.93, 0.9508, 0.339, 0.9627, 0.3389, 0.9627, 0.5091, 0.9508, 0.5092, 0.8328, 0.9704, 0.8265, 0.9704, 0.8265, 0.9534, 0.8328, 0.9534, 0.984, 0.7485, 0.9889, 0.7483, 0.9889, 0.9184, 0.984, 0.9186, 0.6948, 0.953, 0.7011, 0.953, 0.7011, 0.97, 0.6948, 0.97, 0.9903, 0.1887, 0.9854, 0.1886, 0.9854, 0.01848, 0.9903, 0.01862, 0.9783, 0.5036, 0.9783, 0.2752, 0.9827, 0.2693, 0.9827, 0.5092, 0.9787, 0.9767, 0.9741, 0.9769, 0.9741, 0.7485, 0.9787, 0.7483, 0.9802, 0.02412, 0.9802, 0.2525, 0.9757, 0.2584, 0.9757, 0.01848, 0.9741, 0.5146, 0.9792, 0.5145, 0.9792, 0.743, 0.9741, 0.7431, 0.9689, 0.7544, 0.9642, 0.7546, 0.9642, 0.5147, 0.9689, 0.5145, 0.5426, 0.9813, 0.5426, 0.9563, 0.5483, 0.952, 0.5483, 0.986, 0.7948, 0.9715, 0.7875, 0.9715, 0.7875, 0.9392, 0.7948, 0.9392, 0.9508, 0.2801, 0.9582, 0.2801, 0.9582, 0.3239, 0.9508, 0.3239, 0.5854, 0.9817, 0.5854, 0.9567, 0.5911, 0.952, 0.5911, 0.986, 0.6858, 0.7556, 0.6785, 0.7556, 0.6785, 0.7233, 0.6858, 0.7233, 0.3768, 0.9168, 0.3842, 0.9168, 0.3842, 0.9606, 0.3768, 0.9606, 0.959, 0.5204, 0.959, 0.7488, 0.9545, 0.7544, 0.9545, 0.5145, 0.973, 0.5092, 0.9679, 0.5092, 0.9679, 0.2807, 0.973, 0.2807, 0.9499, 0.5147, 0.9545, 0.5145, 0.9545, 0.7544, 0.9499, 0.7546, 0.9103, 0.7485, 0.9103, 0.5201, 0.9147, 0.5145, 0.9147, 0.7544, 0.9056, 0.5203, 0.9103, 0.5201, 0.9103, 0.7485, 0.9056, 0.7487, 0.9631, 0.965, 0.9631, 0.94, 0.9689, 0.9354, 0.9689, 0.9693, 0.9611, 0.01184, 0.9684, 0.01184, 0.9684, 0.0441, 0.9611, 0.0441, 0.3967, 0.9606, 0.3894, 0.9606, 0.3894, 0.9168, 0.3967, 0.9168, 0.8001, 0.9685, 0.8001, 0.9435, 0.8058, 0.9392, 0.8058, 0.9731, 0.9611, 0.04936, 0.9684, 0.04936, 0.9684, 0.08162, 0.9611, 0.08162, 0.3633, 0.9168, 0.3707, 0.9168, 0.3707, 0.9606, 0.3633, 0.9606, 0.9353, 0.2408, 0.9344, 0.2232, 0.9487, 0.2231, 0.9496, 0.2407, 0.9351, 0.1318, 0.9362, 0.08145, 0.9505, 0.08134, 0.9494, 0.1317, 0.6016, 0.4081, 0.636, 0.4081, 0.6292, 0.4259, 0.6016, 0.4259, 0.5328, 0.5268, 0.5672, 0.4081, 0.5739, 0.4259, 0.5463, 0.5212, 0.5672, 0.4081, 0.6016, 0.4081, 0.6016, 0.4259, 0.5739, 0.4259, 0.636, 0.4081, 0.6704, 0.5268, 0.6569, 0.5212, 0.6292, 0.4259, 0.5275, 0.7649, 0.4839, 0.7649, 0.4839, 0.6935, 0.5203, 0.6935, 0.5203, 0.6935, 0.4839, 0.6935, 0.4839, 0.6221, 0.5131, 0.6221, 0.5131, 0.6221, 0.4839, 0.6221, 0.4839, 0.5508, 0.5059, 0.5508, 0.5059, 0.5508, 0.4839, 0.5508, 0.484, 0.4794, 0.4987, 0.4794, 0.435, 0.7655, 0.3914, 0.7655, 0.3914, 0.694, 0.4278, 0.694, 0.4278, 0.694, 0.3914, 0.694, 0.3913, 0.6225, 0.4205, 0.6225, 0.4205, 0.6225, 0.3913, 0.6225, 0.3913, 0.551, 0.4132, 0.551, 0.4132, 0.551, 0.3913, 0.551, 0.3913, 0.4796, 0.406, 0.4796, 0.8905, 0.2482, 0.8905, 0.2614, 0.8886, 0.2615, 0.8886, 0.2483, 0.5373, 0.9042, 0.5373, 0.9748, 0.5345, 0.9748, 0.5345, 0.9041, 0.8682, 0.2694, 0.8682, 0.3332, 0.8654, 0.3333, 0.8654, 0.2695, 0.9955, 0.118, 0.9955, 0.05439, 0.9969, 0.05446, 0.9969, 0.1181, 0.9955, 0.1886, 0.9955, 0.118, 0.9969, 0.1181, 0.9969, 0.1887, 0.9959, 0.3728, 0.9959, 0.302, 0.9973, 0.302, 0.9973, 0.3728, 0.4839, 0.7649, 0.4403, 0.7649, 0.4475, 0.6935, 0.4839, 0.6935, 0.4839, 0.6935, 0.4475, 0.6935, 0.4548, 0.6221, 0.4839, 0.6221, 0.4839, 0.6221, 0.4548, 0.6221, 0.462, 0.5508, 0.4839, 0.5508, 0.4839, 0.5508, 0.462, 0.5508, 0.4693, 0.4794, 0.484, 0.4794, 0.3914, 0.7655, 0.3477, 0.7655, 0.355, 0.694, 0.3914, 0.694, 0.3914, 0.694, 0.355, 0.694, 0.3622, 0.6225, 0.3913, 0.6225, 0.3913, 0.6225, 0.3622, 0.6225, 0.3694, 0.551, 0.3913, 0.551, 0.3913, 0.551, 0.3694, 0.551, 0.3766, 0.4796, 0.3913, 0.4796, 0.274, 0.3047, 0.274, 0.1639, 0.2808, 0.1535, 0.2808, 0.3152, 0.2264, 0.2928, 0.274, 0.3047, 0.2808, 0.3152, 0.2252, 0.3012, 0.6192, 0.2416, 0.6192, 0.1008, 0.6259, 0.09031, 0.6259, 0.2519, 0.009363, 0.2252, 0.009363, 0.2385, 0.002619, 0.2456, 0.002619, 0.218, 0.3545, 0.167, 0.3545, 0.1802, 0.3477, 0.1874, 0.3477, 0.1599, 0.5715, 0.2305, 0.6192, 0.2416, 0.6259, 0.2519, 0.5703, 0.239, 0.274, 0.1639, 0.2264, 0.1749, 0.2252, 0.1664, 0.2808, 0.1535, 0.6192, 0.1008, 0.5715, 0.1127, 0.5703, 0.1042, 0.6259, 0.09031, 0.009363, 0.2385, 0.0595, 0.251, 0.05825, 0.2595, 0.002619, 0.2456, 0.0595, 0.251, 0.1151, 0.2649, 0.1139, 0.2734, 0.05825, 0.2595, 0.1151, 0.2649, 0.1708, 0.2788, 0.1695, 0.2873, 0.1139, 0.2734, 0.1708, 0.2788, 0.2264, 0.2928, 0.2252, 0.3012, 0.1695, 0.2873, 0.3545, 0.1802, 0.4046, 0.1918, 0.4034, 0.2003, 0.3477, 0.1874, 0.4046, 0.1918, 0.4603, 0.2047, 0.459, 0.2132, 0.4034, 0.2003, 0.4603, 0.2047, 0.5159, 0.2176, 0.5146, 0.2261, 0.459, 0.2132, 0.5159, 0.2176, 0.5715, 0.2305, 0.5703, 0.239, 0.5146, 0.2261, 0.0595, 0.2136, 0.009363, 0.2252, 0.002619, 0.218, 0.05825, 0.2051, 0.1151, 0.2007, 0.0595, 0.2136, 0.05825, 0.2051, 0.1139, 0.1922, 0.1708, 0.1878, 0.1151, 0.2007, 0.1139, 0.1922, 0.1695, 0.1793, 0.2264, 0.1749, 0.1708, 0.1878, 0.1695, 0.1793, 0.2252, 0.1664, 0.4046, 0.1544, 0.3545, 0.167, 0.3477, 0.1599, 0.4034, 0.1459, 0.4603, 0.1405, 0.4046, 0.1544, 0.4034, 0.1459, 0.459, 0.132, 0.5159, 0.1266, 0.4603, 0.1405, 0.459, 0.132, 0.5146, 0.1181, 0.5715, 0.1127, 0.5159, 0.1266, 0.5146, 0.1181, 0.5703, 0.1042, 0.5936, 0.8909, 0.5564, 0.8909, 0.5689, 0.8405, 0.5821, 0.8405, 0.6633, 0.9044, 0.6633, 0.7636, 0.7109, 0.7755, 0.7109, 0.8934, 0.7109, 0.8934, 0.7109, 0.7755, 0.7666, 0.7894, 0.7666, 0.8805, 0.0, 0.0, 0.0, 0.0, 0.0, 0.0, 0.0, 0.0, 0.6065, 0.9468, 0.5426, 0.9468, 0.5564, 0.8909, 0.5936, 0.8909, 0.7823, 0.906, 0.7823, 0.9768, 0.7795, 0.9768, 0.7795, 0.906, 0.9907, 0.4488, 0.9907, 0.5092, 0.988, 0.5092, 0.988, 0.4487, 0.7823, 0.8453, 0.7823, 0.906, 0.7795, 0.906, 0.7795, 0.8454, 0.7722, 0.9861, 0.7722, 0.8453, 0.7743, 0.8454, 0.7743, 0.9861, 0.9907, 0.3782, 0.9907, 0.4488, 0.988, 0.4487, 0.988, 0.3781, 0.8682, 0.1986, 0.8682, 0.2694, 0.8654, 0.2695, 0.8654, 0.1987, 0.5137, 0.8205, 0.4765, 0.8205, 0.488, 0.7701, 0.5012, 0.7701, 0.3477, 0.9115, 0.3477, 0.7707, 0.3954, 0.7818, 0.3954, 0.8996, 0.3954, 0.8996, 0.3954, 0.7818, 0.451, 0.7947, 0.451, 0.8857, 0.5275, 0.8764, 0.4636, 0.8764, 0.4765, 0.8205, 0.5137, 0.8205, 0.9946, 0.7136, 0.9946, 0.5728, 0.9957, 0.5728, 0.9957, 0.7136, 0.6896, 0.953, 0.6896, 0.9662, 0.6886, 0.9662, 0.6886, 0.953, 0.9941, 0.8192, 0.9941, 0.7484, 0.9955, 0.7483, 0.9955, 0.8191, 0.9941, 0.883, 0.9941, 0.8192, 0.9955, 0.8191, 0.9955, 0.8829, 0.996, 0.4487, 0.996, 0.3781, 0.9974, 0.3782, 0.9974, 0.4488, 0.996, 0.5092, 0.996, 0.4487, 0.9974, 0.4488, 0.9974, 0.5092, 0.0, 0.0, 0.0, 0.0, 0.0, 0.0, 0.0, 0.0, 0.0, 0.0, 0.0, 0.0, 0.0, 0.0, 0.0, 0.0, 0.0, 0.0, 0.0, 0.0, 0.0, 0.0, 0.0, 0.0, 0.0, 0.0, 0.0, 0.0, 0.0, 0.0, 0.0, 0.0, 0.0, 0.0, 0.0, 0.0, 0.0, 0.0, 0.0, 0.0, 0.0, 0.0, 0.0, 0.0, 0.0, 0.0, 0.0, 0.0, 0.0, 0.0, 0.0, 0.0, 0.0, 0.0, 0.0, 0.0, 0.984, 0.9238, 0.9851, 0.9238, 0.9851, 0.988, 0.984, 0.988, 0.9558, 0.07608, 0.9537, 0.07606, 0.9537, 0.01184, 0.9558, 0.01186, 0.9558, 0.07608, 0.9558, 0.01186, 0.6579, 0.7234, 0.6579, 0.8143, 0.6568, 0.8143, 0.6568, 0.7233, 0.4565, 0.8612, 0.4565, 0.7702, 0.4565, 0.8612, 0.4565, 0.7702, 0.4584, 0.7701, 0.4584, 0.8611, 0.1151, 0.2649, 0.1151, 0.2007, 0.1708, 0.1878, 0.1708, 0.2788, 0.4603, 0.2047, 0.4603, 0.1405, 0.5159, 0.1266, 0.5159, 0.2176, 0.7816, 0.7562, 0.7776, 0.6364, 0.7803, 0.6355, 0.7843, 0.7553, 0.7775, 0.7809, 0.7718, 0.6098, 0.7776, 0.6364, 0.7816, 0.7562, 0.7718, 0.6098, 0.8049, 0.6165, 0.8057, 0.6422, 0.7776, 0.6364, 0.5762, 0.9893, 0.5762, 0.9521, 0.5801, 0.952, 0.5801, 0.9893, 0.7929, 0.2415, 0.7598, 0.2483, 0.7656, 0.2216, 0.7938, 0.2159, 0.7598, 0.2483, 0.7655, 0.07718, 0.7696, 0.1018, 0.7656, 0.2216, 0.7803, 0.6355, 0.8084, 0.6412, 0.8124, 0.761, 0.7843, 0.7553, 0.5535, 0.9893, 0.5535, 0.952, 0.5575, 0.9521, 0.5575, 0.9893, 0.5709, 0.9521, 0.5709, 0.9893, 0.567, 0.9893, 0.567, 0.952, 0.6568, 0.5982, 0.6847, 0.5916, 0.6847, 0.7114, 0.6568, 0.7181, 0.6633, 0.9903, 0.6633, 0.953, 0.6672, 0.953, 0.6672, 0.9902, 0.9906, 0.2509, 0.9906, 0.3728, 0.988, 0.3722, 0.988, 0.2503, 0.8704, 0.3488, 0.8704, 0.4139, 0.8428, 0.5092, 0.8151, 0.5092, 0.8151, 0.3488, 0.8151, 0.3488, 0.8151, 0.5092, 0.7875, 0.5092, 0.7598, 0.4139, 0.7598, 0.3488, 0.9557, 0.2078, 0.9562, 0.1164, 0.9705, 0.1167, 0.97, 0.2081, 0.9362, 0.2584, 0.9353, 0.2408, 0.9496, 0.2407, 0.9505, 0.2583, 0.9344, 0.2232, 0.9351, 0.1318, 0.9494, 0.1317, 0.9487, 0.2231, 0.9562, 0.2581, 0.9557, 0.2078, 0.97, 0.2081, 0.9705, 0.2584])
me_cube_001.materials.append(mat_material)
me_cube_001.materials.append(mat_material_001)
me_cube_001.materials.append(mat_material_002)
me_cube_001.materials.append(mat_material_003)
me_cube_001.use_remesh_preserve_volume = False
me_cube_001.use_remesh_preserve_attributes = False
me_cube_001.use_mirror_vertex_groups = False
me_cube_001.update()

# ---- objects
ob_cube = bpy.data.objects.new('Cube', me_cube_001)
ob_lamp = bpy.data.objects.new('Lamp', light_lamp)
ob_camera = bpy.data.objects.new('Camera', cam_camera)

# ---- transforms, parenting, visibility, modifiers, constraints
ob_cube.location = (0.0, 0.0, 0.0)
ob_cube.rotation_euler = (0.0, -0.0, -1.571)
ob_cube.scale = (0.06, 0.06, 0.06)
ob_cube.lineart.crease_threshold = 0.0
_m = ob_cube.modifiers.new('Mirror', 'MIRROR')
_m.use_axis = (False, True, False)
_m.use_clip = True
ob_lamp.location = (4.076, -5.256, 3.011)
ob_lamp.rotation_euler = (0.6503, 0.05522, 1.866)
ob_lamp.lock_rotations_4d = False
ob_lamp.empty_display_type = 'ARROWS'
ob_lamp.color = (0.0, 0.0, 0.0, 0.0)
ob_lamp.lineart.crease_threshold = 0.0
ob_camera.location = (1.01, -1.99, 1.089)
ob_camera.rotation_euler = (1.102, 0.006464, 0.4483)
ob_camera.lock_rotations_4d = False
ob_camera.empty_display_type = 'ARROWS'
ob_camera.color = (0.0, 0.0, 0.0, 0.0)
ob_camera.hide_viewport = True
ob_camera.display_type = 'WIRE'
ob_camera.lineart.crease_threshold = 0.0

# ---- collection membership
col_collection_1.objects.link(ob_cube)
col_collection_1.objects.link(ob_lamp)
col_collection_1.objects.link(ob_camera)

# ---- scene / render settings (as saved in the file)
scene.camera = ob_camera
scene.frame_start = 1; scene.frame_end = 250; scene.frame_set(1)
scene.render.engine = 'BLENDER_EEVEE_NEXT'
scene.render.resolution_percentage = 50
scene.render.dither_intensity = 0.0
scene.render.bake_margin = 4
scene.cycles.use_denoising = False
scene.cycles.samples = 10
scene.cycles.sampling_pattern = 'TABULATED_SOBOL'
scene.cycles.light_sampling_threshold = 0.0
scene.cycles.use_adaptive_sampling = False
scene.cycles.use_light_tree = False
scene.cycles.blur_glossy = 0.0
scene.cycles.volume_bounces = 1
scene.cycles.pixel_filter_type = 'GAUSSIAN'
scene.cycles.sample_clamp_indirect = 0.0
scene.view_settings.view_transform = 'Standard'
bpy.context.view_layer.update()
